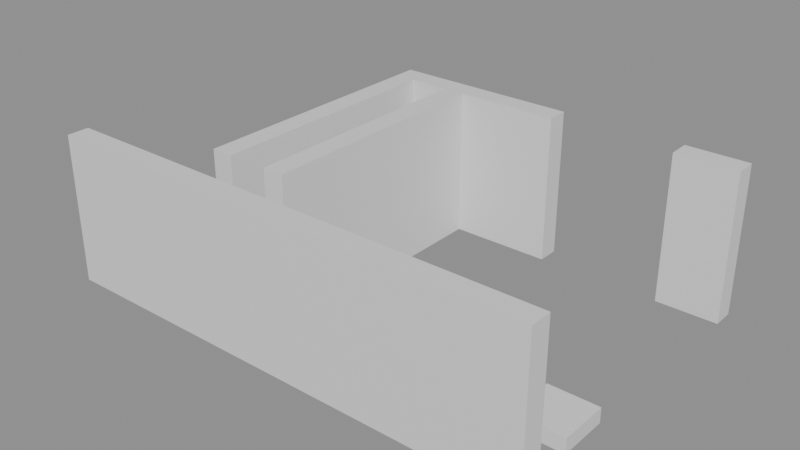 # Source: building_lego.blend  (saved by Blender 5.0.119; exported with 4.5.12 LTS)
import bpy
from mathutils import Matrix  # noqa: F401  (used for matrix-valued properties, if any)

bpy.ops.wm.read_factory_settings(use_empty=True)
scene = bpy.context.scene
scene.name = 'Scene'

# ---- collections
col_01_paredes_externas = bpy.data.collections.new('01_Paredes_Externas'); scene.collection.children.link(col_01_paredes_externas)
col_02_paredes_internas = bpy.data.collections.new('02_Paredes_Internas'); scene.collection.children.link(col_02_paredes_internas)
col_04_moveis_decoracoes = bpy.data.collections.new('04_Moveis_Decoracoes'); scene.collection.children.link(col_04_moveis_decoracoes)

# ---- materials (node trees are filled in below, after node groups)
mat_mat_parede_externa = bpy.data.materials.new('Mat_Parede_Externa')
mat_mat_parede_interna = bpy.data.materials.new('Mat_Parede_Interna')
mat_mat_moveis = bpy.data.materials.new('Mat_Moveis')

# ---- material node trees
mat_mat_parede_externa.use_nodes = True; mat_mat_parede_externa.node_tree.nodes.clear()
_N = mat_mat_parede_externa.node_tree.nodes; _L = mat_mat_parede_externa.node_tree.links
n0 = _N.new('ShaderNodeBsdfPrincipled'); n0.name = 'BSDF - Pré-fundamentado'; n0.location = (-200, 100)
n1 = _N.new('ShaderNodeOutputMaterial'); n1.name = 'Saída de material'; n1.location = (200, 100)
_L.new(n0.outputs[0], n1.inputs[0])
n1.is_active_output = True
mat_mat_parede_interna.use_nodes = True; mat_mat_parede_interna.node_tree.nodes.clear()
_N = mat_mat_parede_interna.node_tree.nodes; _L = mat_mat_parede_interna.node_tree.links
n0 = _N.new('ShaderNodeBsdfPrincipled'); n0.name = 'BSDF - Pré-fundamentado'; n0.location = (-200, 100)
n1 = _N.new('ShaderNodeOutputMaterial'); n1.name = 'Saída de material'; n1.location = (200, 100)
_L.new(n0.outputs[0], n1.inputs[0])
n1.is_active_output = True
mat_mat_moveis.use_nodes = True; mat_mat_moveis.node_tree.nodes.clear()
_N = mat_mat_moveis.node_tree.nodes; _L = mat_mat_moveis.node_tree.links
n0 = _N.new('ShaderNodeBsdfPrincipled'); n0.name = 'BSDF - Pré-fundamentado'; n0.location = (-200, 100)
n1 = _N.new('ShaderNodeOutputMaterial'); n1.name = 'Saída de material'; n1.location = (200, 100)
_L.new(n0.outputs[0], n1.inputs[0])
n1.is_active_output = True

# ---- meshes
me_bloco_stone_wall_5008_4701_z0 = bpy.data.meshes.new('Bloco_stone_wall_5008_4701_z0')
me_bloco_stone_wall_5008_4701_z0.from_pydata([(-0.5, -0.175, -1.2), (0.5, -0.175, -1.2), (0.5, 0.175, -1.2), (-0.5, 0.175, -1.2), (-0.5, -0.175, 1.2), (0.5, -0.175, 1.2), (0.5, 0.175, 1.2), (-0.5, 0.175, 1.2)], [], [(0, 1, 2, 3), (4, 7, 6, 5), (0, 4, 5, 1), (2, 6, 7, 3), (0, 3, 7, 4), (1, 5, 6, 2)])
me_bloco_stone_wall_5008_4701_z0.materials.append(mat_mat_parede_externa)
me_bloco_stone_wall_5008_4701_z0.update()
me_bloco_stone_wall_5009_4701_z0 = bpy.data.meshes.new('Bloco_stone_wall_5009_4701_z0')
me_bloco_stone_wall_5009_4701_z0.from_pydata([(-0.5, -0.175, -1.2), (0.5, -0.175, -1.2), (0.5, 0.175, -1.2), (-0.5, 0.175, -1.2), (-0.5, -0.175, 1.2), (0.5, -0.175, 1.2), (0.5, 0.175, 1.2), (-0.5, 0.175, 1.2)], [], [(0, 1, 2, 3), (4, 7, 6, 5), (0, 4, 5, 1), (2, 6, 7, 3), (0, 3, 7, 4), (1, 5, 6, 2)])
me_bloco_stone_wall_5009_4701_z0.materials.append(mat_mat_parede_externa)
me_bloco_stone_wall_5009_4701_z0.update()
me_bloco_stone_wall_5010_4701_z0 = bpy.data.meshes.new('Bloco_stone_wall_5010_4701_z0')
me_bloco_stone_wall_5010_4701_z0.from_pydata([(-0.5, -0.175, -1.2), (0.5, -0.175, -1.2), (0.5, 0.175, -1.2), (-0.5, 0.175, -1.2), (-0.5, -0.175, 1.2), (0.5, -0.175, 1.2), (0.5, 0.175, 1.2), (-0.5, 0.175, 1.2)], [], [(0, 1, 2, 3), (4, 7, 6, 5), (0, 4, 5, 1), (2, 6, 7, 3), (0, 3, 7, 4), (1, 5, 6, 2)])
me_bloco_stone_wall_5010_4701_z0.materials.append(mat_mat_parede_externa)
me_bloco_stone_wall_5010_4701_z0.update()
me_bloco_stone_wall_5011_4701_z0 = bpy.data.meshes.new('Bloco_stone_wall_5011_4701_z0')
me_bloco_stone_wall_5011_4701_z0.from_pydata([(-0.5, -0.175, -1.2), (0.5, -0.175, -1.2), (0.5, 0.175, -1.2), (-0.5, 0.175, -1.2), (-0.5, -0.175, 1.2), (0.5, -0.175, 1.2), (0.5, 0.175, 1.2), (-0.5, 0.175, 1.2)], [], [(0, 1, 2, 3), (4, 7, 6, 5), (0, 4, 5, 1), (2, 6, 7, 3), (0, 3, 7, 4), (1, 5, 6, 2)])
me_bloco_stone_wall_5011_4701_z0.materials.append(mat_mat_parede_externa)
me_bloco_stone_wall_5011_4701_z0.update()
me_bloco_stone_wall_5012_4701_z0 = bpy.data.meshes.new('Bloco_stone_wall_5012_4701_z0')
me_bloco_stone_wall_5012_4701_z0.from_pydata([(-0.5, -0.175, -1.2), (0.5, -0.175, -1.2), (0.5, 0.175, -1.2), (-0.5, 0.175, -1.2), (-0.5, -0.175, 1.2), (0.5, -0.175, 1.2), (0.5, 0.175, 1.2), (-0.5, 0.175, 1.2)], [], [(0, 1, 2, 3), (4, 7, 6, 5), (0, 4, 5, 1), (2, 6, 7, 3), (0, 3, 7, 4), (1, 5, 6, 2)])
me_bloco_stone_wall_5012_4701_z0.materials.append(mat_mat_parede_externa)
me_bloco_stone_wall_5012_4701_z0.update()
me_bloco_stone_wall_5013_4701_z0 = bpy.data.meshes.new('Bloco_stone_wall_5013_4701_z0')
me_bloco_stone_wall_5013_4701_z0.from_pydata([(-0.5, -0.175, -1.2), (0.5, -0.175, -1.2), (0.5, 0.175, -1.2), (-0.5, 0.175, -1.2), (-0.5, -0.175, 1.2), (0.5, -0.175, 1.2), (0.5, 0.175, 1.2), (-0.5, 0.175, 1.2)], [], [(0, 1, 2, 3), (4, 7, 6, 5), (0, 4, 5, 1), (2, 6, 7, 3), (0, 3, 7, 4), (1, 5, 6, 2)])
me_bloco_stone_wall_5013_4701_z0.materials.append(mat_mat_parede_externa)
me_bloco_stone_wall_5013_4701_z0.update()
me_bloco_stone_wall_5014_4701_z0 = bpy.data.meshes.new('Bloco_stone_wall_5014_4701_z0')
me_bloco_stone_wall_5014_4701_z0.from_pydata([(-0.5, -0.175, -1.2), (0.5, -0.175, -1.2), (0.5, 0.175, -1.2), (-0.5, 0.175, -1.2), (-0.5, -0.175, 1.2), (0.5, -0.175, 1.2), (0.5, 0.175, 1.2), (-0.5, 0.175, 1.2)], [], [(0, 1, 2, 3), (4, 7, 6, 5), (0, 4, 5, 1), (2, 6, 7, 3), (0, 3, 7, 4), (1, 5, 6, 2)])
me_bloco_stone_wall_5014_4701_z0.materials.append(mat_mat_parede_externa)
me_bloco_stone_wall_5014_4701_z0.update()
me_bloco_stone_wall_5015_4701_z0 = bpy.data.meshes.new('Bloco_stone_wall_5015_4701_z0')
me_bloco_stone_wall_5015_4701_z0.from_pydata([(-0.5, -0.175, -1.2), (0.5, -0.175, -1.2), (0.5, 0.175, -1.2), (-0.5, 0.175, -1.2), (-0.5, -0.175, 1.2), (0.5, -0.175, 1.2), (0.5, 0.175, 1.2), (-0.5, 0.175, 1.2)], [], [(0, 1, 2, 3), (4, 7, 6, 5), (0, 4, 5, 1), (2, 6, 7, 3), (0, 3, 7, 4), (1, 5, 6, 2)])
me_bloco_stone_wall_5015_4701_z0.materials.append(mat_mat_parede_externa)
me_bloco_stone_wall_5015_4701_z0.update()
me_bloco_stone_wall_5010_4706_z0 = bpy.data.meshes.new('Bloco_stone_wall_5010_4706_z0')
me_bloco_stone_wall_5010_4706_z0.from_pydata([(-0.5, -0.175, -1.2), (0.5, -0.175, -1.2), (0.5, 0.175, -1.2), (-0.5, 0.175, -1.2), (-0.5, -0.175, 1.2), (0.5, -0.175, 1.2), (0.5, 0.175, 1.2), (-0.5, 0.175, 1.2)], [], [(0, 1, 2, 3), (4, 7, 6, 5), (0, 4, 5, 1), (2, 6, 7, 3), (0, 3, 7, 4), (1, 5, 6, 2)])
me_bloco_stone_wall_5010_4706_z0.materials.append(mat_mat_parede_externa)
me_bloco_stone_wall_5010_4706_z0.update()
me_bloco_stone_wall_5011_4706_z0 = bpy.data.meshes.new('Bloco_stone_wall_5011_4706_z0')
me_bloco_stone_wall_5011_4706_z0.from_pydata([(-0.5, -0.175, -1.2), (0.5, -0.175, -1.2), (0.5, 0.175, -1.2), (-0.5, 0.175, -1.2), (-0.5, -0.175, 1.2), (0.5, -0.175, 1.2), (0.5, 0.175, 1.2), (-0.5, 0.175, 1.2)], [], [(0, 1, 2, 3), (4, 7, 6, 5), (0, 4, 5, 1), (2, 6, 7, 3), (0, 3, 7, 4), (1, 5, 6, 2)])
me_bloco_stone_wall_5011_4706_z0.materials.append(mat_mat_parede_externa)
me_bloco_stone_wall_5011_4706_z0.update()
me_bloco_stone_wall_5012_4706_z0 = bpy.data.meshes.new('Bloco_stone_wall_5012_4706_z0')
me_bloco_stone_wall_5012_4706_z0.from_pydata([(-0.5, -0.175, -1.2), (0.5, -0.175, -1.2), (0.5, 0.175, -1.2), (-0.5, 0.175, -1.2), (-0.5, -0.175, 1.2), (0.5, -0.175, 1.2), (0.5, 0.175, 1.2), (-0.5, 0.175, 1.2)], [], [(0, 1, 2, 3), (4, 7, 6, 5), (0, 4, 5, 1), (2, 6, 7, 3), (0, 3, 7, 4), (1, 5, 6, 2)])
me_bloco_stone_wall_5012_4706_z0.materials.append(mat_mat_parede_externa)
me_bloco_stone_wall_5012_4706_z0.update()
me_bloco_stone_wall_5015_4706_z0 = bpy.data.meshes.new('Bloco_stone_wall_5015_4706_z0')
me_bloco_stone_wall_5015_4706_z0.from_pydata([(-0.5, -0.175, -1.2), (0.5, -0.175, -1.2), (0.5, 0.175, -1.2), (-0.5, 0.175, -1.2), (-0.5, -0.175, 1.2), (0.5, -0.175, 1.2), (0.5, 0.175, 1.2), (-0.5, 0.175, 1.2)], [], [(0, 1, 2, 3), (4, 7, 6, 5), (0, 4, 5, 1), (2, 6, 7, 3), (0, 3, 7, 4), (1, 5, 6, 2)])
me_bloco_stone_wall_5015_4706_z0.materials.append(mat_mat_parede_externa)
me_bloco_stone_wall_5015_4706_z0.update()
me_bloco_stone_wall_5010_4702_z0 = bpy.data.meshes.new('Bloco_stone_wall_5010_4702_z0')
me_bloco_stone_wall_5010_4702_z0.from_pydata([(-0.175, -0.5, -1.2), (0.175, -0.5, -1.2), (0.175, 0.5, -1.2), (-0.175, 0.5, -1.2), (-0.175, -0.5, 1.2), (0.175, -0.5, 1.2), (0.175, 0.5, 1.2), (-0.175, 0.5, 1.2)], [], [(0, 1, 2, 3), (4, 7, 6, 5), (0, 4, 5, 1), (2, 6, 7, 3), (0, 3, 7, 4), (1, 5, 6, 2)])
me_bloco_stone_wall_5010_4702_z0.materials.append(mat_mat_parede_interna)
me_bloco_stone_wall_5010_4702_z0.update()
me_bloco_stone_wall_5010_4703_z0 = bpy.data.meshes.new('Bloco_stone_wall_5010_4703_z0')
me_bloco_stone_wall_5010_4703_z0.from_pydata([(-0.175, -0.5, -1.2), (0.175, -0.5, -1.2), (0.175, 0.5, -1.2), (-0.175, 0.5, -1.2), (-0.175, -0.5, 1.2), (0.175, -0.5, 1.2), (0.175, 0.5, 1.2), (-0.175, 0.5, 1.2)], [], [(0, 1, 2, 3), (4, 7, 6, 5), (0, 4, 5, 1), (2, 6, 7, 3), (0, 3, 7, 4), (1, 5, 6, 2)])
me_bloco_stone_wall_5010_4703_z0.materials.append(mat_mat_parede_interna)
me_bloco_stone_wall_5010_4703_z0.update()
me_bloco_stone_wall_5010_4704_z0 = bpy.data.meshes.new('Bloco_stone_wall_5010_4704_z0')
me_bloco_stone_wall_5010_4704_z0.from_pydata([(-0.175, -0.5, -1.2), (0.175, -0.5, -1.2), (0.175, 0.5, -1.2), (-0.175, 0.5, -1.2), (-0.175, -0.5, 1.2), (0.175, -0.5, 1.2), (0.175, 0.5, 1.2), (-0.175, 0.5, 1.2)], [], [(0, 1, 2, 3), (4, 7, 6, 5), (0, 4, 5, 1), (2, 6, 7, 3), (0, 3, 7, 4), (1, 5, 6, 2)])
me_bloco_stone_wall_5010_4704_z0.materials.append(mat_mat_parede_interna)
me_bloco_stone_wall_5010_4704_z0.update()
me_bloco_stone_wall_5010_4705_z0 = bpy.data.meshes.new('Bloco_stone_wall_5010_4705_z0')
me_bloco_stone_wall_5010_4705_z0.from_pydata([(-0.175, -0.5, -1.2), (0.175, -0.5, -1.2), (0.175, 0.5, -1.2), (-0.175, 0.5, -1.2), (-0.175, -0.5, 1.2), (0.175, -0.5, 1.2), (0.175, 0.5, 1.2), (-0.175, 0.5, 1.2)], [], [(0, 1, 2, 3), (4, 7, 6, 5), (0, 4, 5, 1), (2, 6, 7, 3), (0, 3, 7, 4), (1, 5, 6, 2)])
me_bloco_stone_wall_5010_4705_z0.materials.append(mat_mat_parede_interna)
me_bloco_stone_wall_5010_4705_z0.update()
me_bloco_stone_wall_5011_4702_z0 = bpy.data.meshes.new('Bloco_stone_wall_5011_4702_z0')
me_bloco_stone_wall_5011_4702_z0.from_pydata([(-0.175, -0.5, -1.2), (0.175, -0.5, -1.2), (0.175, 0.5, -1.2), (-0.175, 0.5, -1.2), (-0.175, -0.5, 1.2), (0.175, -0.5, 1.2), (0.175, 0.5, 1.2), (-0.175, 0.5, 1.2)], [], [(0, 1, 2, 3), (4, 7, 6, 5), (0, 4, 5, 1), (2, 6, 7, 3), (0, 3, 7, 4), (1, 5, 6, 2)])
me_bloco_stone_wall_5011_4702_z0.materials.append(mat_mat_parede_interna)
me_bloco_stone_wall_5011_4702_z0.update()
me_bloco_stone_wall_5011_4703_z0 = bpy.data.meshes.new('Bloco_stone_wall_5011_4703_z0')
me_bloco_stone_wall_5011_4703_z0.from_pydata([(-0.175, -0.5, -1.2), (0.175, -0.5, -1.2), (0.175, 0.5, -1.2), (-0.175, 0.5, -1.2), (-0.175, -0.5, 1.2), (0.175, -0.5, 1.2), (0.175, 0.5, 1.2), (-0.175, 0.5, 1.2)], [], [(0, 1, 2, 3), (4, 7, 6, 5), (0, 4, 5, 1), (2, 6, 7, 3), (0, 3, 7, 4), (1, 5, 6, 2)])
me_bloco_stone_wall_5011_4703_z0.materials.append(mat_mat_parede_interna)
me_bloco_stone_wall_5011_4703_z0.update()
me_bloco_stone_wall_5011_4704_z0 = bpy.data.meshes.new('Bloco_stone_wall_5011_4704_z0')
me_bloco_stone_wall_5011_4704_z0.from_pydata([(-0.175, -0.5, -1.2), (0.175, -0.5, -1.2), (0.175, 0.5, -1.2), (-0.175, 0.5, -1.2), (-0.175, -0.5, 1.2), (0.175, -0.5, 1.2), (0.175, 0.5, 1.2), (-0.175, 0.5, 1.2)], [], [(0, 1, 2, 3), (4, 7, 6, 5), (0, 4, 5, 1), (2, 6, 7, 3), (0, 3, 7, 4), (1, 5, 6, 2)])
me_bloco_stone_wall_5011_4704_z0.materials.append(mat_mat_parede_interna)
me_bloco_stone_wall_5011_4704_z0.update()
me_bloco_stone_wall_5011_4705_z0 = bpy.data.meshes.new('Bloco_stone_wall_5011_4705_z0')
me_bloco_stone_wall_5011_4705_z0.from_pydata([(-0.175, -0.5, -1.2), (0.175, -0.5, -1.2), (0.175, 0.5, -1.2), (-0.175, 0.5, -1.2), (-0.175, -0.5, 1.2), (0.175, -0.5, 1.2), (0.175, 0.5, 1.2), (-0.175, 0.5, 1.2)], [], [(0, 1, 2, 3), (4, 7, 6, 5), (0, 4, 5, 1), (2, 6, 7, 3), (0, 3, 7, 4), (1, 5, 6, 2)])
me_bloco_stone_wall_5011_4705_z0.materials.append(mat_mat_parede_interna)
me_bloco_stone_wall_5011_4705_z0.update()
me_movel_pile_of_garbage_5012_4702_z0 = bpy.data.meshes.new('Movel_pile_of_garbage_5012_4702_z0')
me_movel_pile_of_garbage_5012_4702_z0.from_pydata([(-0.4, -0.4, -0.06), (0.4, -0.4, -0.06), (0.4, 0.4, -0.06), (-0.4, 0.4, -0.06), (-0.4, -0.4, 0.06), (0.4, -0.4, 0.06), (0.4, 0.4, 0.06), (-0.4, 0.4, 0.06)], [], [(0, 1, 2, 3), (4, 7, 6, 5), (0, 4, 5, 1), (2, 6, 7, 3), (0, 3, 7, 4), (1, 5, 6, 2)])
me_movel_pile_of_garbage_5012_4702_z0.materials.append(mat_mat_moveis)
me_movel_pile_of_garbage_5012_4702_z0.update()
me_movel_garbage_5012_4702_z0 = bpy.data.meshes.new('Movel_garbage_5012_4702_z0')
me_movel_garbage_5012_4702_z0.from_pydata([(-0.4, -0.4, -0.06), (0.4, -0.4, -0.06), (0.4, 0.4, -0.06), (-0.4, 0.4, -0.06), (-0.4, -0.4, 0.06), (0.4, -0.4, 0.06), (0.4, 0.4, 0.06), (-0.4, 0.4, 0.06)], [], [(0, 1, 2, 3), (4, 7, 6, 5), (0, 4, 5, 1), (2, 6, 7, 3), (0, 3, 7, 4), (1, 5, 6, 2)])
me_movel_garbage_5012_4702_z0.materials.append(mat_mat_moveis)
me_movel_garbage_5012_4702_z0.update()
me_movel_stone_bench_5013_4702_z0 = bpy.data.meshes.new('Movel_stone_bench_5013_4702_z0')
me_movel_stone_bench_5013_4702_z0.from_pydata([(-0.4, -0.4, -0.12), (0.4, -0.4, -0.12), (0.4, 0.4, -0.12), (-0.4, 0.4, -0.12), (-0.4, -0.4, 0.12), (0.4, -0.4, 0.12), (0.4, 0.4, 0.12), (-0.4, 0.4, 0.12)], [], [(0, 1, 2, 3), (4, 7, 6, 5), (0, 4, 5, 1), (2, 6, 7, 3), (0, 3, 7, 4), (1, 5, 6, 2)])
me_movel_stone_bench_5013_4702_z0.materials.append(mat_mat_moveis)
me_movel_stone_bench_5013_4702_z0.update()
me_movel_stone_bench_5014_4702_z0 = bpy.data.meshes.new('Movel_stone_bench_5014_4702_z0')
me_movel_stone_bench_5014_4702_z0.from_pydata([(-0.4, -0.4, -0.12), (0.4, -0.4, -0.12), (0.4, 0.4, -0.12), (-0.4, 0.4, -0.12), (-0.4, -0.4, 0.12), (0.4, -0.4, 0.12), (0.4, 0.4, 0.12), (-0.4, 0.4, 0.12)], [], [(0, 1, 2, 3), (4, 7, 6, 5), (0, 4, 5, 1), (2, 6, 7, 3), (0, 3, 7, 4), (1, 5, 6, 2)])
me_movel_stone_bench_5014_4702_z0.materials.append(mat_mat_moveis)
me_movel_stone_bench_5014_4702_z0.update()
me_movel_stone_bench_5015_4702_z0 = bpy.data.meshes.new('Movel_stone_bench_5015_4702_z0')
me_movel_stone_bench_5015_4702_z0.from_pydata([(-0.4, -0.4, -0.12), (0.4, -0.4, -0.12), (0.4, 0.4, -0.12), (-0.4, 0.4, -0.12), (-0.4, -0.4, 0.12), (0.4, -0.4, 0.12), (0.4, 0.4, 0.12), (-0.4, 0.4, 0.12)], [], [(0, 1, 2, 3), (4, 7, 6, 5), (0, 4, 5, 1), (2, 6, 7, 3), (0, 3, 7, 4), (1, 5, 6, 2)])
me_movel_stone_bench_5015_4702_z0.materials.append(mat_mat_moveis)
me_movel_stone_bench_5015_4702_z0.update()
me_movel_garbage_5008_4703_z0 = bpy.data.meshes.new('Movel_garbage_5008_4703_z0')
me_movel_garbage_5008_4703_z0.from_pydata([(-0.4, -0.4, -0.06), (0.4, -0.4, -0.06), (0.4, 0.4, -0.06), (-0.4, 0.4, -0.06), (-0.4, -0.4, 0.06), (0.4, -0.4, 0.06), (0.4, 0.4, 0.06), (-0.4, 0.4, 0.06)], [], [(0, 1, 2, 3), (4, 7, 6, 5), (0, 4, 5, 1), (2, 6, 7, 3), (0, 3, 7, 4), (1, 5, 6, 2)])
me_movel_garbage_5008_4703_z0.materials.append(mat_mat_moveis)
me_movel_garbage_5008_4703_z0.update()
me_movel_chains_5012_4703_z0 = bpy.data.meshes.new('Movel_chains_5012_4703_z0')
me_movel_chains_5012_4703_z0.from_pydata([(-0.4, -0.4, -0.06), (0.4, -0.4, -0.06), (0.4, 0.4, -0.06), (-0.4, 0.4, -0.06), (-0.4, -0.4, 0.06), (0.4, -0.4, 0.06), (0.4, 0.4, 0.06), (-0.4, 0.4, 0.06)], [], [(0, 1, 2, 3), (4, 7, 6, 5), (0, 4, 5, 1), (2, 6, 7, 3), (0, 3, 7, 4), (1, 5, 6, 2)])
me_movel_chains_5012_4703_z0.materials.append(mat_mat_moveis)
me_movel_chains_5012_4703_z0.update()

# ---- objects
ob_parede_externa_norte_y4701_x5008_5015 = bpy.data.objects.new('Parede_Externa_Norte_Y4701_X5008_5015', None)
ob_bloco_stone_wall_5008_4701_z0 = bpy.data.objects.new('Bloco_stone_wall_5008_4701_z0', me_bloco_stone_wall_5008_4701_z0)
ob_bloco_stone_wall_5009_4701_z0 = bpy.data.objects.new('Bloco_stone_wall_5009_4701_z0', me_bloco_stone_wall_5009_4701_z0)
ob_bloco_stone_wall_5010_4701_z0 = bpy.data.objects.new('Bloco_stone_wall_5010_4701_z0', me_bloco_stone_wall_5010_4701_z0)
ob_bloco_stone_wall_5011_4701_z0 = bpy.data.objects.new('Bloco_stone_wall_5011_4701_z0', me_bloco_stone_wall_5011_4701_z0)
ob_bloco_stone_wall_5012_4701_z0 = bpy.data.objects.new('Bloco_stone_wall_5012_4701_z0', me_bloco_stone_wall_5012_4701_z0)
ob_bloco_stone_wall_5013_4701_z0 = bpy.data.objects.new('Bloco_stone_wall_5013_4701_z0', me_bloco_stone_wall_5013_4701_z0)
ob_bloco_stone_wall_5014_4701_z0 = bpy.data.objects.new('Bloco_stone_wall_5014_4701_z0', me_bloco_stone_wall_5014_4701_z0)
ob_bloco_stone_wall_5015_4701_z0 = bpy.data.objects.new('Bloco_stone_wall_5015_4701_z0', me_bloco_stone_wall_5015_4701_z0)
ob_parede_externa_sul_y4706_x5010_5012 = bpy.data.objects.new('Parede_Externa_Sul_Y4706_X5010_5012', None)
ob_bloco_stone_wall_5010_4706_z0 = bpy.data.objects.new('Bloco_stone_wall_5010_4706_z0', me_bloco_stone_wall_5010_4706_z0)
ob_bloco_stone_wall_5011_4706_z0 = bpy.data.objects.new('Bloco_stone_wall_5011_4706_z0', me_bloco_stone_wall_5011_4706_z0)
ob_bloco_stone_wall_5012_4706_z0 = bpy.data.objects.new('Bloco_stone_wall_5012_4706_z0', me_bloco_stone_wall_5012_4706_z0)
ob_parede_externa_sul_y4706_x5015_5015 = bpy.data.objects.new('Parede_Externa_Sul_Y4706_X5015_5015', None)
ob_bloco_stone_wall_5015_4706_z0 = bpy.data.objects.new('Bloco_stone_wall_5015_4706_z0', me_bloco_stone_wall_5015_4706_z0)
ob_parede_interna_ns_04_x5010_y4702_4705 = bpy.data.objects.new('Parede_Interna_NS_04_X5010_Y4702_4705', None)
ob_bloco_stone_wall_5010_4702_z0 = bpy.data.objects.new('Bloco_stone_wall_5010_4702_z0', me_bloco_stone_wall_5010_4702_z0)
ob_bloco_stone_wall_5010_4703_z0 = bpy.data.objects.new('Bloco_stone_wall_5010_4703_z0', me_bloco_stone_wall_5010_4703_z0)
ob_bloco_stone_wall_5010_4704_z0 = bpy.data.objects.new('Bloco_stone_wall_5010_4704_z0', me_bloco_stone_wall_5010_4704_z0)
ob_bloco_stone_wall_5010_4705_z0 = bpy.data.objects.new('Bloco_stone_wall_5010_4705_z0', me_bloco_stone_wall_5010_4705_z0)
ob_parede_interna_ns_05_x5011_y4702_4705 = bpy.data.objects.new('Parede_Interna_NS_05_X5011_Y4702_4705', None)
ob_bloco_stone_wall_5011_4702_z0 = bpy.data.objects.new('Bloco_stone_wall_5011_4702_z0', me_bloco_stone_wall_5011_4702_z0)
ob_bloco_stone_wall_5011_4703_z0 = bpy.data.objects.new('Bloco_stone_wall_5011_4703_z0', me_bloco_stone_wall_5011_4703_z0)
ob_bloco_stone_wall_5011_4704_z0 = bpy.data.objects.new('Bloco_stone_wall_5011_4704_z0', me_bloco_stone_wall_5011_4704_z0)
ob_bloco_stone_wall_5011_4705_z0 = bpy.data.objects.new('Bloco_stone_wall_5011_4705_z0', me_bloco_stone_wall_5011_4705_z0)
ob_moveis_decoracoes = bpy.data.objects.new('Moveis_Decoracoes', None)
ob_movel_pile_of_garbage_5012_4702_z0 = bpy.data.objects.new('Movel_pile_of_garbage_5012_4702_z0', me_movel_pile_of_garbage_5012_4702_z0)
ob_movel_garbage_5012_4702_z0 = bpy.data.objects.new('Movel_garbage_5012_4702_z0', me_movel_garbage_5012_4702_z0)
ob_movel_stone_bench_5013_4702_z0 = bpy.data.objects.new('Movel_stone_bench_5013_4702_z0', me_movel_stone_bench_5013_4702_z0)
ob_movel_stone_bench_5014_4702_z0 = bpy.data.objects.new('Movel_stone_bench_5014_4702_z0', me_movel_stone_bench_5014_4702_z0)
ob_movel_stone_bench_5015_4702_z0 = bpy.data.objects.new('Movel_stone_bench_5015_4702_z0', me_movel_stone_bench_5015_4702_z0)
ob_movel_garbage_5008_4703_z0 = bpy.data.objects.new('Movel_garbage_5008_4703_z0', me_movel_garbage_5008_4703_z0)
ob_movel_chains_5012_4703_z0 = bpy.data.objects.new('Movel_chains_5012_4703_z0', me_movel_chains_5012_4703_z0)

# ---- transforms, parenting, visibility, modifiers, constraints
ob_parede_externa_norte_y4701_x5008_5015.location = (0.0, -2.5, 0.0)
ob_parede_externa_norte_y4701_x5008_5015.empty_display_type = 'CUBE'
ob_bloco_stone_wall_5008_4701_z0.parent = ob_parede_externa_norte_y4701_x5008_5015
ob_bloco_stone_wall_5008_4701_z0.matrix_parent_inverse = Matrix(((1.0, -0.0, 0.0, -0.0), (-0.0, 1.0, -0.0, 2.5), (0.0, -0.0, 1.0, -0.0), (-0.0, 0.0, -0.0, 1.0)))
ob_bloco_stone_wall_5008_4701_z0.location = (-3.5, -2.825, 1.2)
ob_bloco_stone_wall_5009_4701_z0.parent = ob_parede_externa_norte_y4701_x5008_5015
ob_bloco_stone_wall_5009_4701_z0.matrix_parent_inverse = Matrix(((1.0, -0.0, 0.0, -0.0), (-0.0, 1.0, -0.0, 2.5), (0.0, -0.0, 1.0, -0.0), (-0.0, 0.0, -0.0, 1.0)))
ob_bloco_stone_wall_5009_4701_z0.location = (-2.5, -2.825, 1.2)
ob_bloco_stone_wall_5010_4701_z0.parent = ob_parede_externa_norte_y4701_x5008_5015
ob_bloco_stone_wall_5010_4701_z0.matrix_parent_inverse = Matrix(((1.0, -0.0, 0.0, -0.0), (-0.0, 1.0, -0.0, 2.5), (0.0, -0.0, 1.0, -0.0), (-0.0, 0.0, -0.0, 1.0)))
ob_bloco_stone_wall_5010_4701_z0.location = (-1.5, -2.825, 1.2)
ob_bloco_stone_wall_5011_4701_z0.parent = ob_parede_externa_norte_y4701_x5008_5015
ob_bloco_stone_wall_5011_4701_z0.matrix_parent_inverse = Matrix(((1.0, -0.0, 0.0, -0.0), (-0.0, 1.0, -0.0, 2.5), (0.0, -0.0, 1.0, -0.0), (-0.0, 0.0, -0.0, 1.0)))
ob_bloco_stone_wall_5011_4701_z0.location = (-0.5, -2.825, 1.2)
ob_bloco_stone_wall_5012_4701_z0.parent = ob_parede_externa_norte_y4701_x5008_5015
ob_bloco_stone_wall_5012_4701_z0.matrix_parent_inverse = Matrix(((1.0, -0.0, 0.0, -0.0), (-0.0, 1.0, -0.0, 2.5), (0.0, -0.0, 1.0, -0.0), (-0.0, 0.0, -0.0, 1.0)))
ob_bloco_stone_wall_5012_4701_z0.location = (0.5, -2.825, 1.2)
ob_bloco_stone_wall_5013_4701_z0.parent = ob_parede_externa_norte_y4701_x5008_5015
ob_bloco_stone_wall_5013_4701_z0.matrix_parent_inverse = Matrix(((1.0, -0.0, 0.0, -0.0), (-0.0, 1.0, -0.0, 2.5), (0.0, -0.0, 1.0, -0.0), (-0.0, 0.0, -0.0, 1.0)))
ob_bloco_stone_wall_5013_4701_z0.location = (1.5, -2.825, 1.2)
ob_bloco_stone_wall_5014_4701_z0.parent = ob_parede_externa_norte_y4701_x5008_5015
ob_bloco_stone_wall_5014_4701_z0.matrix_parent_inverse = Matrix(((1.0, -0.0, 0.0, -0.0), (-0.0, 1.0, -0.0, 2.5), (0.0, -0.0, 1.0, -0.0), (-0.0, 0.0, -0.0, 1.0)))
ob_bloco_stone_wall_5014_4701_z0.location = (2.5, -2.825, 1.2)
ob_bloco_stone_wall_5015_4701_z0.parent = ob_parede_externa_norte_y4701_x5008_5015
ob_bloco_stone_wall_5015_4701_z0.matrix_parent_inverse = Matrix(((1.0, -0.0, 0.0, -0.0), (-0.0, 1.0, -0.0, 2.5), (0.0, -0.0, 1.0, -0.0), (-0.0, 0.0, -0.0, 1.0)))
ob_bloco_stone_wall_5015_4701_z0.location = (3.5, -2.825, 1.2)
ob_parede_externa_sul_y4706_x5010_5012.location = (-0.5, 2.5, 0.0)
ob_parede_externa_sul_y4706_x5010_5012.empty_display_type = 'CUBE'
ob_bloco_stone_wall_5010_4706_z0.parent = ob_parede_externa_sul_y4706_x5010_5012
ob_bloco_stone_wall_5010_4706_z0.matrix_parent_inverse = Matrix(((1.0, -0.0, 0.0, 0.5), (-0.0, 1.0, -0.0, -2.5), (0.0, -0.0, 1.0, -0.0), (-0.0, 0.0, -0.0, 1.0)))
ob_bloco_stone_wall_5010_4706_z0.location = (-1.5, 2.175, 1.2)
ob_bloco_stone_wall_5011_4706_z0.parent = ob_parede_externa_sul_y4706_x5010_5012
ob_bloco_stone_wall_5011_4706_z0.matrix_parent_inverse = Matrix(((1.0, -0.0, 0.0, 0.5), (-0.0, 1.0, -0.0, -2.5), (0.0, -0.0, 1.0, -0.0), (-0.0, 0.0, -0.0, 1.0)))
ob_bloco_stone_wall_5011_4706_z0.location = (-0.5, 2.175, 1.2)
ob_bloco_stone_wall_5012_4706_z0.parent = ob_parede_externa_sul_y4706_x5010_5012
ob_bloco_stone_wall_5012_4706_z0.matrix_parent_inverse = Matrix(((1.0, -0.0, 0.0, 0.5), (-0.0, 1.0, -0.0, -2.5), (0.0, -0.0, 1.0, -0.0), (-0.0, 0.0, -0.0, 1.0)))
ob_bloco_stone_wall_5012_4706_z0.location = (0.5, 2.175, 1.2)
ob_parede_externa_sul_y4706_x5015_5015.location = (3.5, 2.5, 0.0)
ob_parede_externa_sul_y4706_x5015_5015.empty_display_type = 'CUBE'
ob_bloco_stone_wall_5015_4706_z0.parent = ob_parede_externa_sul_y4706_x5015_5015
ob_bloco_stone_wall_5015_4706_z0.matrix_parent_inverse = Matrix(((1.0, -0.0, 0.0, -3.5), (-0.0, 1.0, -0.0, -2.5), (0.0, -0.0, 1.0, -0.0), (-0.0, 0.0, -0.0, 1.0)))
ob_bloco_stone_wall_5015_4706_z0.location = (3.5, 2.175, 1.2)
ob_parede_interna_ns_04_x5010_y4702_4705.location = (-1.5, 0.0, 0.0)
ob_parede_interna_ns_04_x5010_y4702_4705.empty_display_type = 'CUBE'
ob_bloco_stone_wall_5010_4702_z0.parent = ob_parede_interna_ns_04_x5010_y4702_4705
ob_bloco_stone_wall_5010_4702_z0.matrix_parent_inverse = Matrix(((1.0, -0.0, 0.0, 1.5), (-0.0, 1.0, -0.0, 0.0), (0.0, -0.0, 1.0, -0.0), (-0.0, 0.0, -0.0, 1.0)))
ob_bloco_stone_wall_5010_4702_z0.location = (-1.825, -1.5, 1.2)
ob_bloco_stone_wall_5010_4703_z0.parent = ob_parede_interna_ns_04_x5010_y4702_4705
ob_bloco_stone_wall_5010_4703_z0.matrix_parent_inverse = Matrix(((1.0, -0.0, 0.0, 1.5), (-0.0, 1.0, -0.0, 0.0), (0.0, -0.0, 1.0, -0.0), (-0.0, 0.0, -0.0, 1.0)))
ob_bloco_stone_wall_5010_4703_z0.location = (-1.825, -0.5, 1.2)
ob_bloco_stone_wall_5010_4704_z0.parent = ob_parede_interna_ns_04_x5010_y4702_4705
ob_bloco_stone_wall_5010_4704_z0.matrix_parent_inverse = Matrix(((1.0, -0.0, 0.0, 1.5), (-0.0, 1.0, -0.0, 0.0), (0.0, -0.0, 1.0, -0.0), (-0.0, 0.0, -0.0, 1.0)))
ob_bloco_stone_wall_5010_4704_z0.location = (-1.825, 0.5, 1.2)
ob_bloco_stone_wall_5010_4705_z0.parent = ob_parede_interna_ns_04_x5010_y4702_4705
ob_bloco_stone_wall_5010_4705_z0.matrix_parent_inverse = Matrix(((1.0, -0.0, 0.0, 1.5), (-0.0, 1.0, -0.0, 0.0), (0.0, -0.0, 1.0, -0.0), (-0.0, 0.0, -0.0, 1.0)))
ob_bloco_stone_wall_5010_4705_z0.location = (-1.825, 1.5, 1.2)
ob_parede_interna_ns_05_x5011_y4702_4705.location = (-0.5, 0.0, 0.0)
ob_parede_interna_ns_05_x5011_y4702_4705.empty_display_type = 'CUBE'
ob_bloco_stone_wall_5011_4702_z0.parent = ob_parede_interna_ns_05_x5011_y4702_4705
ob_bloco_stone_wall_5011_4702_z0.matrix_parent_inverse = Matrix(((1.0, -0.0, 0.0, 0.5), (-0.0, 1.0, -0.0, 0.0), (0.0, -0.0, 1.0, -0.0), (-0.0, 0.0, -0.0, 1.0)))
ob_bloco_stone_wall_5011_4702_z0.location = (-0.825, -1.5, 1.2)
ob_bloco_stone_wall_5011_4703_z0.parent = ob_parede_interna_ns_05_x5011_y4702_4705
ob_bloco_stone_wall_5011_4703_z0.matrix_parent_inverse = Matrix(((1.0, -0.0, 0.0, 0.5), (-0.0, 1.0, -0.0, 0.0), (0.0, -0.0, 1.0, -0.0), (-0.0, 0.0, -0.0, 1.0)))
ob_bloco_stone_wall_5011_4703_z0.location = (-0.825, -0.5, 1.2)
ob_bloco_stone_wall_5011_4704_z0.parent = ob_parede_interna_ns_05_x5011_y4702_4705
ob_bloco_stone_wall_5011_4704_z0.matrix_parent_inverse = Matrix(((1.0, -0.0, 0.0, 0.5), (-0.0, 1.0, -0.0, 0.0), (0.0, -0.0, 1.0, -0.0), (-0.0, 0.0, -0.0, 1.0)))
ob_bloco_stone_wall_5011_4704_z0.location = (-0.825, 0.5, 1.2)
ob_bloco_stone_wall_5011_4705_z0.parent = ob_parede_interna_ns_05_x5011_y4702_4705
ob_bloco_stone_wall_5011_4705_z0.matrix_parent_inverse = Matrix(((1.0, -0.0, 0.0, 0.5), (-0.0, 1.0, -0.0, 0.0), (0.0, -0.0, 1.0, -0.0), (-0.0, 0.0, -0.0, 1.0)))
ob_bloco_stone_wall_5011_4705_z0.location = (-0.825, 1.5, 1.2)
ob_moveis_decoracoes.location = (0.0, 0.0, 0.0)
ob_moveis_decoracoes.empty_display_type = 'CUBE'
ob_movel_pile_of_garbage_5012_4702_z0.parent = ob_moveis_decoracoes
ob_movel_pile_of_garbage_5012_4702_z0.location = (0.5, -1.5, 0.06)
ob_movel_garbage_5012_4702_z0.parent = ob_moveis_decoracoes
ob_movel_garbage_5012_4702_z0.location = (0.5, -1.5, 0.06)
ob_movel_stone_bench_5013_4702_z0.parent = ob_moveis_decoracoes
ob_movel_stone_bench_5013_4702_z0.location = (1.5, -1.5, 0.12)
ob_movel_stone_bench_5014_4702_z0.parent = ob_moveis_decoracoes
ob_movel_stone_bench_5014_4702_z0.location = (2.5, -1.5, 0.12)
ob_movel_stone_bench_5015_4702_z0.parent = ob_moveis_decoracoes
ob_movel_stone_bench_5015_4702_z0.location = (3.5, -1.5, 0.12)
ob_movel_garbage_5008_4703_z0.parent = ob_moveis_decoracoes
ob_movel_garbage_5008_4703_z0.location = (-3.5, -0.5, 0.06)
ob_movel_chains_5012_4703_z0.parent = ob_moveis_decoracoes
ob_movel_chains_5012_4703_z0.location = (0.5, -0.5, 0.06)

# ---- collection membership
col_01_paredes_externas.objects.link(ob_parede_externa_norte_y4701_x5008_5015)
col_01_paredes_externas.objects.link(ob_bloco_stone_wall_5008_4701_z0)
col_01_paredes_externas.objects.link(ob_bloco_stone_wall_5009_4701_z0)
col_01_paredes_externas.objects.link(ob_bloco_stone_wall_5010_4701_z0)
col_01_paredes_externas.objects.link(ob_bloco_stone_wall_5011_4701_z0)
col_01_paredes_externas.objects.link(ob_bloco_stone_wall_5012_4701_z0)
col_01_paredes_externas.objects.link(ob_bloco_stone_wall_5013_4701_z0)
col_01_paredes_externas.objects.link(ob_bloco_stone_wall_5014_4701_z0)
col_01_paredes_externas.objects.link(ob_bloco_stone_wall_5015_4701_z0)
col_01_paredes_externas.objects.link(ob_parede_externa_sul_y4706_x5010_5012)
col_01_paredes_externas.objects.link(ob_bloco_stone_wall_5010_4706_z0)
col_01_paredes_externas.objects.link(ob_bloco_stone_wall_5011_4706_z0)
col_01_paredes_externas.objects.link(ob_bloco_stone_wall_5012_4706_z0)
col_01_paredes_externas.objects.link(ob_parede_externa_sul_y4706_x5015_5015)
col_01_paredes_externas.objects.link(ob_bloco_stone_wall_5015_4706_z0)
col_02_paredes_internas.objects.link(ob_parede_interna_ns_04_x5010_y4702_4705)
col_02_paredes_internas.objects.link(ob_bloco_stone_wall_5010_4702_z0)
col_02_paredes_internas.objects.link(ob_bloco_stone_wall_5010_4703_z0)
col_02_paredes_internas.objects.link(ob_bloco_stone_wall_5010_4704_z0)
col_02_paredes_internas.objects.link(ob_bloco_stone_wall_5010_4705_z0)
col_02_paredes_internas.objects.link(ob_parede_interna_ns_05_x5011_y4702_4705)
col_02_paredes_internas.objects.link(ob_bloco_stone_wall_5011_4702_z0)
col_02_paredes_internas.objects.link(ob_bloco_stone_wall_5011_4703_z0)
col_02_paredes_internas.objects.link(ob_bloco_stone_wall_5011_4704_z0)
col_02_paredes_internas.objects.link(ob_bloco_stone_wall_5011_4705_z0)
col_04_moveis_decoracoes.objects.link(ob_moveis_decoracoes)
col_04_moveis_decoracoes.objects.link(ob_movel_pile_of_garbage_5012_4702_z0)
col_04_moveis_decoracoes.objects.link(ob_movel_garbage_5012_4702_z0)
col_04_moveis_decoracoes.objects.link(ob_movel_stone_bench_5013_4702_z0)
col_04_moveis_decoracoes.objects.link(ob_movel_stone_bench_5014_4702_z0)
col_04_moveis_decoracoes.objects.link(ob_movel_stone_bench_5015_4702_z0)
col_04_moveis_decoracoes.objects.link(ob_movel_garbage_5008_4703_z0)
col_04_moveis_decoracoes.objects.link(ob_movel_chains_5012_4703_z0)

# ---- scene / render settings (as saved in the file)
scene.frame_start = 1; scene.frame_end = 250; scene.frame_set(1)
scene.render.engine = 'BLENDER_EEVEE_NEXT'
scene.render.bake_bias = 0.0
scene.render.bake_samples = 0
scene.cycles.sampling_pattern = 'TABULATED_SOBOL'
scene.eevee.use_volume_custom_range = False
bpy.context.view_layer.update()

# ---- added for rendering (the .blend has no active camera and no usable light): camera, sun + grey world if the file has none
cam_auto = bpy.data.cameras.new('AutoCamera')
cam_auto.lens = 50.0
cam_auto.sensor_width = 36.0
cam_auto.clip_end = 1000.0
ob_auto_camera = bpy.data.objects.new('AutoCamera', cam_auto)
scene.collection.objects.link(ob_auto_camera)
ob_auto_camera.location = (9.17711, -11.3375, 8.54169)
ob_auto_camera.rotation_euler = (1.09748, -7.21219e-08, 0.694738)
scene.camera = ob_auto_camera
light_auto_sun = bpy.data.lights.new('AutoSun', 'SUN')
light_auto_sun.energy = 3.0
light_auto_sun.angle = 0.0523599
ob_auto_sun = bpy.data.objects.new('AutoSun', light_auto_sun)
scene.collection.objects.link(ob_auto_sun)
ob_auto_sun.rotation_euler = (0.872665, 0.174533, 0.523599)
if scene.world is None:
    world_auto = bpy.data.worlds.new('AutoWorld')
    world_auto.color = (0.3, 0.3, 0.3)
    scene.world = world_auto
bpy.context.view_layer.update()

